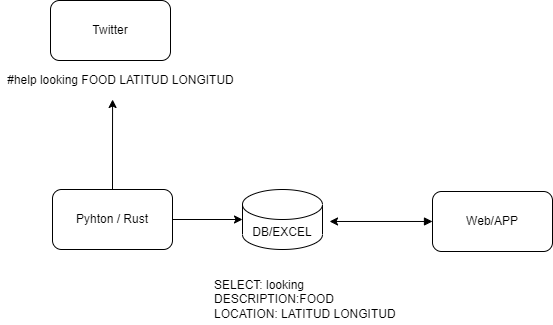

The diagram above was exported from draw.io. Its source (the exported page's mxGraphModel, read from the mxfile embedded in the PNG):
<mxGraphModel dx="2249" dy="857" grid="1" gridSize="10" guides="1" tooltips="1" connect="1" arrows="1" fold="1" page="1" pageScale="1" pageWidth="827" pageHeight="1169" math="0" shadow="0">
  <root>
    <mxCell id="0" />
    <mxCell id="1" parent="0" />
    <mxCell id="2" style="edgeStyle=orthogonalEdgeStyle;rounded=0;orthogonalLoop=1;jettySize=auto;html=1;entryX=0.467;entryY=1.45;entryDx=0;entryDy=0;entryPerimeter=0;" edge="1" source="4" target="11" parent="1">
      <mxGeometry relative="1" as="geometry" />
    </mxCell>
    <mxCell id="3" style="edgeStyle=orthogonalEdgeStyle;rounded=0;orthogonalLoop=1;jettySize=auto;html=1;entryX=0;entryY=0.5;entryDx=0;entryDy=0;entryPerimeter=0;" edge="1" source="4" target="5" parent="1">
      <mxGeometry relative="1" as="geometry" />
    </mxCell>
    <mxCell id="4" value="Pyhton / Rust" style="rounded=1;whiteSpace=wrap;html=1;" vertex="1" parent="1">
      <mxGeometry x="-50" y="330" width="120" height="60" as="geometry" />
    </mxCell>
    <mxCell id="5" value="DB/EXCEL" style="shape=cylinder3;whiteSpace=wrap;html=1;boundedLbl=1;backgroundOutline=1;size=15;" vertex="1" parent="1">
      <mxGeometry x="140" y="330" width="80" height="60" as="geometry" />
    </mxCell>
    <mxCell id="6" style="edgeStyle=orthogonalEdgeStyle;rounded=0;orthogonalLoop=1;jettySize=auto;html=1;entryX=1.088;entryY=0.533;entryDx=0;entryDy=0;entryPerimeter=0;startArrow=block;startFill=1;" edge="1" source="7" target="5" parent="1">
      <mxGeometry relative="1" as="geometry" />
    </mxCell>
    <mxCell id="7" value="Web/APP" style="rounded=1;whiteSpace=wrap;html=1;" vertex="1" parent="1">
      <mxGeometry x="330" y="332" width="120" height="60" as="geometry" />
    </mxCell>
    <mxCell id="8" value="SELECT: looking &lt;br&gt;DESCRIPTION:FOOD &lt;br&gt;LOCATION: LATITUD LONGITUD" style="text;html=1;align=left;verticalAlign=middle;resizable=0;points=[];autosize=1;strokeColor=none;fillColor=none;" vertex="1" parent="1">
      <mxGeometry x="110" y="415" width="200" height="50" as="geometry" />
    </mxCell>
    <mxCell id="9" value="" style="group" vertex="1" connectable="0" parent="1">
      <mxGeometry x="-102" y="141" width="240" height="90" as="geometry" />
    </mxCell>
    <mxCell id="10" value="Twitter" style="rounded=1;whiteSpace=wrap;html=1;" vertex="1" parent="9">
      <mxGeometry x="50" width="120" height="60" as="geometry" />
    </mxCell>
    <mxCell id="11" value="#help looking FOOD LATITUD LONGITUD" style="text;html=1;align=center;verticalAlign=middle;resizable=0;points=[];autosize=1;strokeColor=none;fillColor=none;" vertex="1" parent="9">
      <mxGeometry y="70" width="240" height="20" as="geometry" />
    </mxCell>
  </root>
</mxGraphModel>